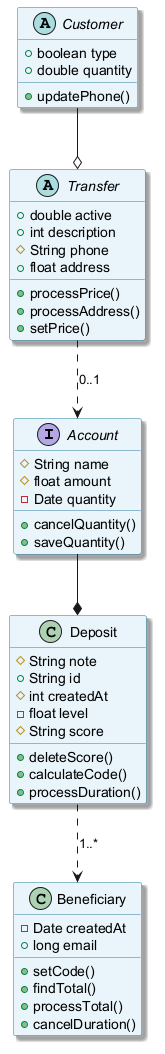

The diagram above was rendered by PlantUML. Its source (embedded in the PNG):
@startuml
skinparam backgroundColor #FFFFFF
skinparam classBackgroundColor #E8F4FA
skinparam classBorderColor #2C7DA0
skinparam shadowing true
interface Account {
  #String name
  #float amount
  -Date quantity
  +cancelQuantity()
  +saveQuantity()
}
class Beneficiary {
  -Date createdAt
  +long email
  +setCode()
  +findTotal()
  +processTotal()
  +cancelDuration()
}
abstract class Transfer {
  +double active
  +int description
  #String phone
  +float address
  +processPrice()
  +processAddress()
  +setPrice()
}
class Deposit {
  #String note
  +String id
  #int createdAt
  -float level
  #String score
  +deleteScore()
  +calculateCode()
  +processDuration()
}
abstract class Customer {
  +boolean type
  +double quantity
  +updatePhone()
}
Customer --o Transfer
Account --* Deposit
Transfer ..> Account : "0..1"
Deposit ..> Beneficiary : "1..*"
@enduml